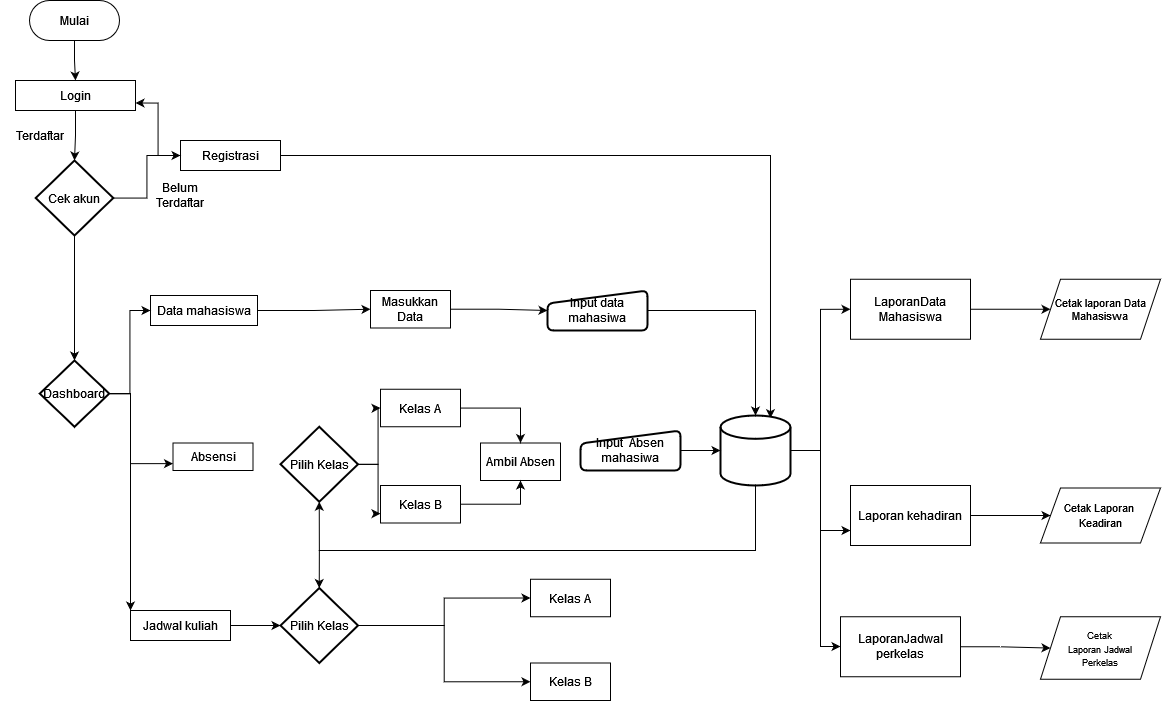

The diagram above was exported from draw.io. Its source (the exported page's mxGraphModel, read from the mxfile embedded in the PNG):
<mxGraphModel dx="1240" dy="1838" grid="1" gridSize="10" guides="1" tooltips="1" connect="1" arrows="1" fold="1" page="1" pageScale="1" pageWidth="827" pageHeight="1169" math="0" shadow="0">
  <root>
    <mxCell id="WIyWlLk6GJQsqaUBKTNV-0" />
    <mxCell id="WIyWlLk6GJQsqaUBKTNV-1" parent="WIyWlLk6GJQsqaUBKTNV-0" />
    <mxCell id="qViinOCJQrsBwQdackap-48" value="" style="edgeStyle=orthogonalEdgeStyle;rounded=0;orthogonalLoop=1;jettySize=auto;html=1;" parent="WIyWlLk6GJQsqaUBKTNV-1" source="qViinOCJQrsBwQdackap-3" target="qViinOCJQrsBwQdackap-19" edge="1">
      <mxGeometry relative="1" as="geometry" />
    </mxCell>
    <mxCell id="qViinOCJQrsBwQdackap-3" value="Login" style="rounded=0;whiteSpace=wrap;html=1;" parent="WIyWlLk6GJQsqaUBKTNV-1" vertex="1">
      <mxGeometry x="125" y="-280" width="120" height="30" as="geometry" />
    </mxCell>
    <mxCell id="qViinOCJQrsBwQdackap-47" value="" style="edgeStyle=orthogonalEdgeStyle;rounded=0;orthogonalLoop=1;jettySize=auto;html=1;" parent="WIyWlLk6GJQsqaUBKTNV-1" source="qViinOCJQrsBwQdackap-4" target="qViinOCJQrsBwQdackap-3" edge="1">
      <mxGeometry relative="1" as="geometry" />
    </mxCell>
    <mxCell id="qViinOCJQrsBwQdackap-4" value="Mulai" style="rounded=1;whiteSpace=wrap;html=1;arcSize=50;" parent="WIyWlLk6GJQsqaUBKTNV-1" vertex="1">
      <mxGeometry x="139" y="-360" width="90" height="40" as="geometry" />
    </mxCell>
    <mxCell id="qViinOCJQrsBwQdackap-50" style="edgeStyle=orthogonalEdgeStyle;rounded=0;orthogonalLoop=1;jettySize=auto;html=1;entryX=1;entryY=0.75;entryDx=0;entryDy=0;" parent="WIyWlLk6GJQsqaUBKTNV-1" source="qViinOCJQrsBwQdackap-10" target="qViinOCJQrsBwQdackap-3" edge="1">
      <mxGeometry relative="1" as="geometry" />
    </mxCell>
    <mxCell id="F9qN0QspJ3WIYixY5ir_-43" style="edgeStyle=orthogonalEdgeStyle;rounded=0;orthogonalLoop=1;jettySize=auto;html=1;exitX=1;exitY=0.5;exitDx=0;exitDy=0;entryX=0.714;entryY=0.038;entryDx=0;entryDy=0;entryPerimeter=0;fontSize=9;" parent="WIyWlLk6GJQsqaUBKTNV-1" source="qViinOCJQrsBwQdackap-10" target="qViinOCJQrsBwQdackap-15" edge="1">
      <mxGeometry relative="1" as="geometry" />
    </mxCell>
    <mxCell id="qViinOCJQrsBwQdackap-10" value="Registrasi" style="rounded=0;whiteSpace=wrap;html=1;" parent="WIyWlLk6GJQsqaUBKTNV-1" vertex="1">
      <mxGeometry x="290" y="-220" width="100" height="30" as="geometry" />
    </mxCell>
    <mxCell id="qViinOCJQrsBwQdackap-46" value="" style="edgeStyle=orthogonalEdgeStyle;rounded=0;orthogonalLoop=1;jettySize=auto;html=1;" parent="WIyWlLk6GJQsqaUBKTNV-1" source="qViinOCJQrsBwQdackap-14" target="qViinOCJQrsBwQdackap-15" edge="1">
      <mxGeometry relative="1" as="geometry" />
    </mxCell>
    <mxCell id="qViinOCJQrsBwQdackap-14" value="Input data mahasiwa" style="html=1;strokeWidth=2;shape=manualInput;whiteSpace=wrap;rounded=1;size=13;arcSize=12;" parent="WIyWlLk6GJQsqaUBKTNV-1" vertex="1">
      <mxGeometry x="657" y="-70" width="100" height="40" as="geometry" />
    </mxCell>
    <mxCell id="5nsvVqcCRrOEZ_WGzSPm-12" style="edgeStyle=orthogonalEdgeStyle;rounded=0;orthogonalLoop=1;jettySize=auto;html=1;entryX=0.5;entryY=1;entryDx=0;entryDy=0;entryPerimeter=0;" edge="1" parent="WIyWlLk6GJQsqaUBKTNV-1" source="qViinOCJQrsBwQdackap-15" target="5nsvVqcCRrOEZ_WGzSPm-1">
      <mxGeometry relative="1" as="geometry">
        <Array as="points">
          <mxPoint x="865" y="190" />
          <mxPoint x="429" y="190" />
        </Array>
      </mxGeometry>
    </mxCell>
    <mxCell id="5nsvVqcCRrOEZ_WGzSPm-13" style="edgeStyle=orthogonalEdgeStyle;rounded=0;orthogonalLoop=1;jettySize=auto;html=1;entryX=0.5;entryY=0;entryDx=0;entryDy=0;entryPerimeter=0;" edge="1" parent="WIyWlLk6GJQsqaUBKTNV-1" source="qViinOCJQrsBwQdackap-15" target="F9qN0QspJ3WIYixY5ir_-15">
      <mxGeometry relative="1" as="geometry">
        <Array as="points">
          <mxPoint x="865" y="190" />
          <mxPoint x="429" y="190" />
        </Array>
      </mxGeometry>
    </mxCell>
    <mxCell id="5nsvVqcCRrOEZ_WGzSPm-14" style="edgeStyle=orthogonalEdgeStyle;rounded=0;orthogonalLoop=1;jettySize=auto;html=1;entryX=0;entryY=0.5;entryDx=0;entryDy=0;" edge="1" parent="WIyWlLk6GJQsqaUBKTNV-1" source="qViinOCJQrsBwQdackap-15" target="qViinOCJQrsBwQdackap-64">
      <mxGeometry relative="1" as="geometry" />
    </mxCell>
    <mxCell id="5nsvVqcCRrOEZ_WGzSPm-15" style="edgeStyle=orthogonalEdgeStyle;rounded=0;orthogonalLoop=1;jettySize=auto;html=1;entryX=0;entryY=0.75;entryDx=0;entryDy=0;" edge="1" parent="WIyWlLk6GJQsqaUBKTNV-1" source="qViinOCJQrsBwQdackap-15" target="qViinOCJQrsBwQdackap-68">
      <mxGeometry relative="1" as="geometry" />
    </mxCell>
    <mxCell id="5nsvVqcCRrOEZ_WGzSPm-16" style="edgeStyle=orthogonalEdgeStyle;rounded=0;orthogonalLoop=1;jettySize=auto;html=1;" edge="1" parent="WIyWlLk6GJQsqaUBKTNV-1" source="qViinOCJQrsBwQdackap-15" target="qViinOCJQrsBwQdackap-66">
      <mxGeometry relative="1" as="geometry">
        <Array as="points">
          <mxPoint x="930" y="90" />
          <mxPoint x="930" y="286" />
        </Array>
      </mxGeometry>
    </mxCell>
    <mxCell id="qViinOCJQrsBwQdackap-15" value="" style="strokeWidth=2;html=1;shape=mxgraph.flowchart.database;whiteSpace=wrap;" parent="WIyWlLk6GJQsqaUBKTNV-1" vertex="1">
      <mxGeometry x="830" y="55" width="70" height="70" as="geometry" />
    </mxCell>
    <mxCell id="F9qN0QspJ3WIYixY5ir_-20" value="" style="edgeStyle=orthogonalEdgeStyle;rounded=0;orthogonalLoop=1;jettySize=auto;html=1;" parent="WIyWlLk6GJQsqaUBKTNV-1" source="qViinOCJQrsBwQdackap-16" target="F9qN0QspJ3WIYixY5ir_-15" edge="1">
      <mxGeometry relative="1" as="geometry" />
    </mxCell>
    <mxCell id="qViinOCJQrsBwQdackap-16" value="Jadwal kuliah" style="rounded=0;whiteSpace=wrap;html=1;" parent="WIyWlLk6GJQsqaUBKTNV-1" vertex="1">
      <mxGeometry x="240" y="250" width="100" height="30" as="geometry" />
    </mxCell>
    <mxCell id="qViinOCJQrsBwQdackap-49" style="edgeStyle=orthogonalEdgeStyle;rounded=0;orthogonalLoop=1;jettySize=auto;html=1;" parent="WIyWlLk6GJQsqaUBKTNV-1" source="qViinOCJQrsBwQdackap-19" target="qViinOCJQrsBwQdackap-10" edge="1">
      <mxGeometry relative="1" as="geometry" />
    </mxCell>
    <mxCell id="qViinOCJQrsBwQdackap-57" value="" style="edgeStyle=orthogonalEdgeStyle;rounded=0;orthogonalLoop=1;jettySize=auto;html=1;" parent="WIyWlLk6GJQsqaUBKTNV-1" source="qViinOCJQrsBwQdackap-19" target="qViinOCJQrsBwQdackap-54" edge="1">
      <mxGeometry relative="1" as="geometry" />
    </mxCell>
    <mxCell id="qViinOCJQrsBwQdackap-19" value="Cek akun" style="strokeWidth=2;html=1;shape=mxgraph.flowchart.decision;whiteSpace=wrap;" parent="WIyWlLk6GJQsqaUBKTNV-1" vertex="1">
      <mxGeometry x="145.25" y="-200" width="77.5" height="75" as="geometry" />
    </mxCell>
    <mxCell id="F9qN0QspJ3WIYixY5ir_-24" style="edgeStyle=orthogonalEdgeStyle;rounded=0;orthogonalLoop=1;jettySize=auto;html=1;entryX=0;entryY=0.5;entryDx=0;entryDy=0;" parent="WIyWlLk6GJQsqaUBKTNV-1" source="qViinOCJQrsBwQdackap-24" target="qViinOCJQrsBwQdackap-14" edge="1">
      <mxGeometry relative="1" as="geometry">
        <mxPoint x="640" y="-50" as="targetPoint" />
      </mxGeometry>
    </mxCell>
    <mxCell id="qViinOCJQrsBwQdackap-24" value="Masukkan Data" style="rounded=0;whiteSpace=wrap;html=1;" parent="WIyWlLk6GJQsqaUBKTNV-1" vertex="1">
      <mxGeometry x="480" y="-70" width="80" height="37.5" as="geometry" />
    </mxCell>
    <mxCell id="qViinOCJQrsBwQdackap-26" value="Ambil Absen" style="rounded=0;whiteSpace=wrap;html=1;" parent="WIyWlLk6GJQsqaUBKTNV-1" vertex="1">
      <mxGeometry x="590" y="82.5" width="80" height="37.5" as="geometry" />
    </mxCell>
    <mxCell id="qViinOCJQrsBwQdackap-28" style="edgeStyle=orthogonalEdgeStyle;rounded=0;orthogonalLoop=1;jettySize=auto;html=1;exitX=0.5;exitY=1;exitDx=0;exitDy=0;" parent="WIyWlLk6GJQsqaUBKTNV-1" edge="1">
      <mxGeometry relative="1" as="geometry">
        <mxPoint x="407" y="217.5" as="sourcePoint" />
        <mxPoint x="407" y="217.5" as="targetPoint" />
      </mxGeometry>
    </mxCell>
    <mxCell id="qViinOCJQrsBwQdackap-53" style="edgeStyle=orthogonalEdgeStyle;rounded=0;orthogonalLoop=1;jettySize=auto;html=1;exitX=0.5;exitY=1;exitDx=0;exitDy=0;" parent="WIyWlLk6GJQsqaUBKTNV-1" edge="1">
      <mxGeometry relative="1" as="geometry">
        <mxPoint x="730" y="-116.25" as="sourcePoint" />
        <mxPoint x="730" y="-116.25" as="targetPoint" />
      </mxGeometry>
    </mxCell>
    <mxCell id="F9qN0QspJ3WIYixY5ir_-22" style="edgeStyle=orthogonalEdgeStyle;rounded=0;orthogonalLoop=1;jettySize=auto;html=1;" parent="WIyWlLk6GJQsqaUBKTNV-1" source="qViinOCJQrsBwQdackap-12" target="qViinOCJQrsBwQdackap-24" edge="1">
      <mxGeometry relative="1" as="geometry" />
    </mxCell>
    <mxCell id="qViinOCJQrsBwQdackap-12" value="Data mahasiswa" style="rounded=0;whiteSpace=wrap;html=1;" parent="WIyWlLk6GJQsqaUBKTNV-1" vertex="1">
      <mxGeometry x="260" y="-65" width="107" height="30" as="geometry" />
    </mxCell>
    <mxCell id="F9qN0QspJ3WIYixY5ir_-7" style="edgeStyle=orthogonalEdgeStyle;rounded=0;orthogonalLoop=1;jettySize=auto;html=1;entryX=0;entryY=0.5;entryDx=0;entryDy=0;" parent="WIyWlLk6GJQsqaUBKTNV-1" source="qViinOCJQrsBwQdackap-54" target="qViinOCJQrsBwQdackap-12" edge="1">
      <mxGeometry relative="1" as="geometry" />
    </mxCell>
    <mxCell id="F9qN0QspJ3WIYixY5ir_-13" style="edgeStyle=orthogonalEdgeStyle;rounded=0;orthogonalLoop=1;jettySize=auto;html=1;" parent="WIyWlLk6GJQsqaUBKTNV-1" source="qViinOCJQrsBwQdackap-54" target="qViinOCJQrsBwQdackap-16" edge="1">
      <mxGeometry relative="1" as="geometry">
        <Array as="points">
          <mxPoint x="240" y="33" />
        </Array>
      </mxGeometry>
    </mxCell>
    <mxCell id="5nsvVqcCRrOEZ_WGzSPm-4" style="edgeStyle=orthogonalEdgeStyle;rounded=0;orthogonalLoop=1;jettySize=auto;html=1;entryX=0;entryY=0.75;entryDx=0;entryDy=0;" edge="1" parent="WIyWlLk6GJQsqaUBKTNV-1" source="qViinOCJQrsBwQdackap-54" target="F9qN0QspJ3WIYixY5ir_-2">
      <mxGeometry relative="1" as="geometry">
        <Array as="points">
          <mxPoint x="240" y="33" />
          <mxPoint x="240" y="103" />
        </Array>
      </mxGeometry>
    </mxCell>
    <mxCell id="qViinOCJQrsBwQdackap-54" value="Dashboard" style="strokeWidth=2;html=1;shape=mxgraph.flowchart.decision;whiteSpace=wrap;" parent="WIyWlLk6GJQsqaUBKTNV-1" vertex="1">
      <mxGeometry x="149.25" width="69.5" height="66.25" as="geometry" />
    </mxCell>
    <mxCell id="F9qN0QspJ3WIYixY5ir_-45" style="edgeStyle=orthogonalEdgeStyle;rounded=0;orthogonalLoop=1;jettySize=auto;html=1;exitX=1;exitY=0.5;exitDx=0;exitDy=0;fontSize=11;" parent="WIyWlLk6GJQsqaUBKTNV-1" source="qViinOCJQrsBwQdackap-64" target="F9qN0QspJ3WIYixY5ir_-44" edge="1">
      <mxGeometry relative="1" as="geometry" />
    </mxCell>
    <mxCell id="qViinOCJQrsBwQdackap-64" value="LaporanData Mahasiswa" style="whiteSpace=wrap;html=1;rounded=0;" parent="WIyWlLk6GJQsqaUBKTNV-1" vertex="1">
      <mxGeometry x="960" y="-81.25" width="120" height="60" as="geometry" />
    </mxCell>
    <mxCell id="F9qN0QspJ3WIYixY5ir_-39" style="edgeStyle=orthogonalEdgeStyle;rounded=0;orthogonalLoop=1;jettySize=auto;html=1;exitX=1;exitY=0.5;exitDx=0;exitDy=0;fontSize=9;" parent="WIyWlLk6GJQsqaUBKTNV-1" source="qViinOCJQrsBwQdackap-66" target="F9qN0QspJ3WIYixY5ir_-37" edge="1">
      <mxGeometry relative="1" as="geometry" />
    </mxCell>
    <mxCell id="qViinOCJQrsBwQdackap-66" value="LaporanJadwal perkelas" style="whiteSpace=wrap;html=1;rounded=0;" parent="WIyWlLk6GJQsqaUBKTNV-1" vertex="1">
      <mxGeometry x="950" y="256.25" width="120" height="60" as="geometry" />
    </mxCell>
    <mxCell id="F9qN0QspJ3WIYixY5ir_-40" style="edgeStyle=orthogonalEdgeStyle;rounded=0;orthogonalLoop=1;jettySize=auto;html=1;exitX=1;exitY=0.5;exitDx=0;exitDy=0;fontSize=9;" parent="WIyWlLk6GJQsqaUBKTNV-1" source="qViinOCJQrsBwQdackap-68" target="F9qN0QspJ3WIYixY5ir_-36" edge="1">
      <mxGeometry relative="1" as="geometry" />
    </mxCell>
    <mxCell id="qViinOCJQrsBwQdackap-68" value="Laporan kehadiran" style="whiteSpace=wrap;html=1;rounded=0;" parent="WIyWlLk6GJQsqaUBKTNV-1" vertex="1">
      <mxGeometry x="960" y="125" width="120" height="60" as="geometry" />
    </mxCell>
    <mxCell id="F9qN0QspJ3WIYixY5ir_-0" value="Belum Terdaftar" style="text;html=1;strokeColor=none;fillColor=none;align=center;verticalAlign=middle;whiteSpace=wrap;rounded=0;" parent="WIyWlLk6GJQsqaUBKTNV-1" vertex="1">
      <mxGeometry x="250" y="-180" width="80" height="30" as="geometry" />
    </mxCell>
    <mxCell id="F9qN0QspJ3WIYixY5ir_-1" value="Terdaftar" style="text;html=1;strokeColor=none;fillColor=none;align=center;verticalAlign=middle;whiteSpace=wrap;rounded=0;" parent="WIyWlLk6GJQsqaUBKTNV-1" vertex="1">
      <mxGeometry x="110" y="-240" width="80" height="30" as="geometry" />
    </mxCell>
    <mxCell id="F9qN0QspJ3WIYixY5ir_-2" value="Absensi" style="rounded=0;whiteSpace=wrap;html=1;" parent="WIyWlLk6GJQsqaUBKTNV-1" vertex="1">
      <mxGeometry x="282.5" y="82.5" width="80" height="27.5" as="geometry" />
    </mxCell>
    <mxCell id="F9qN0QspJ3WIYixY5ir_-12" style="edgeStyle=orthogonalEdgeStyle;rounded=0;orthogonalLoop=1;jettySize=auto;html=1;entryX=0;entryY=0.5;entryDx=0;entryDy=0;entryPerimeter=0;" parent="WIyWlLk6GJQsqaUBKTNV-1" source="F9qN0QspJ3WIYixY5ir_-9" target="qViinOCJQrsBwQdackap-15" edge="1">
      <mxGeometry relative="1" as="geometry" />
    </mxCell>
    <mxCell id="F9qN0QspJ3WIYixY5ir_-9" value="Input&amp;nbsp; Absen mahasiwa" style="html=1;strokeWidth=2;shape=manualInput;whiteSpace=wrap;rounded=1;size=13;arcSize=12;" parent="WIyWlLk6GJQsqaUBKTNV-1" vertex="1">
      <mxGeometry x="690" y="70" width="100" height="40" as="geometry" />
    </mxCell>
    <mxCell id="F9qN0QspJ3WIYixY5ir_-18" style="edgeStyle=orthogonalEdgeStyle;rounded=0;orthogonalLoop=1;jettySize=auto;html=1;entryX=0;entryY=0.5;entryDx=0;entryDy=0;" parent="WIyWlLk6GJQsqaUBKTNV-1" source="F9qN0QspJ3WIYixY5ir_-15" target="F9qN0QspJ3WIYixY5ir_-16" edge="1">
      <mxGeometry relative="1" as="geometry" />
    </mxCell>
    <mxCell id="F9qN0QspJ3WIYixY5ir_-19" style="edgeStyle=orthogonalEdgeStyle;rounded=0;orthogonalLoop=1;jettySize=auto;html=1;entryX=0;entryY=0.5;entryDx=0;entryDy=0;" parent="WIyWlLk6GJQsqaUBKTNV-1" source="F9qN0QspJ3WIYixY5ir_-15" target="F9qN0QspJ3WIYixY5ir_-17" edge="1">
      <mxGeometry relative="1" as="geometry" />
    </mxCell>
    <mxCell id="F9qN0QspJ3WIYixY5ir_-15" value="Pilih Kelas" style="strokeWidth=2;html=1;shape=mxgraph.flowchart.decision;whiteSpace=wrap;" parent="WIyWlLk6GJQsqaUBKTNV-1" vertex="1">
      <mxGeometry x="390" y="227.5" width="77.5" height="75" as="geometry" />
    </mxCell>
    <mxCell id="F9qN0QspJ3WIYixY5ir_-16" value="Kelas A" style="rounded=0;whiteSpace=wrap;html=1;" parent="WIyWlLk6GJQsqaUBKTNV-1" vertex="1">
      <mxGeometry x="640" y="218.75" width="80" height="37.5" as="geometry" />
    </mxCell>
    <mxCell id="F9qN0QspJ3WIYixY5ir_-17" value="Kelas B" style="rounded=0;whiteSpace=wrap;html=1;" parent="WIyWlLk6GJQsqaUBKTNV-1" vertex="1">
      <mxGeometry x="640" y="302.5" width="80" height="37.5" as="geometry" />
    </mxCell>
    <mxCell id="F9qN0QspJ3WIYixY5ir_-36" value="&lt;font style=&quot;font-size: 11px&quot;&gt;Cetak Laporan&amp;nbsp; Keadiran &lt;/font&gt;" style="shape=parallelogram;perimeter=parallelogramPerimeter;whiteSpace=wrap;html=1;fixedSize=1;" parent="WIyWlLk6GJQsqaUBKTNV-1" vertex="1">
      <mxGeometry x="1150" y="127.5" width="120" height="55" as="geometry" />
    </mxCell>
    <mxCell id="F9qN0QspJ3WIYixY5ir_-37" value="&lt;div&gt;&lt;font style=&quot;font-size: 9px&quot;&gt;Cetak &lt;br&gt;&lt;/font&gt;&lt;/div&gt;&lt;div&gt;&lt;font style=&quot;font-size: 9px&quot;&gt;Laporan Jadwal &lt;br&gt;&lt;/font&gt;&lt;/div&gt;&lt;div&gt;&lt;font style=&quot;font-size: 9px&quot;&gt;Perkelas &lt;/font&gt;&lt;/div&gt;" style="shape=parallelogram;perimeter=parallelogramPerimeter;whiteSpace=wrap;html=1;fixedSize=1;fontSize=11;" parent="WIyWlLk6GJQsqaUBKTNV-1" vertex="1">
      <mxGeometry x="1150" y="256.25" width="120" height="62.5" as="geometry" />
    </mxCell>
    <mxCell id="F9qN0QspJ3WIYixY5ir_-44" value="&lt;font style=&quot;font-size: 11px&quot;&gt;Cetak laporan Data Mahasiswa&lt;br&gt;&lt;/font&gt;" style="shape=parallelogram;perimeter=parallelogramPerimeter;whiteSpace=wrap;html=1;fixedSize=1;fontSize=9;" parent="WIyWlLk6GJQsqaUBKTNV-1" vertex="1">
      <mxGeometry x="1150" y="-81.25" width="120" height="60" as="geometry" />
    </mxCell>
    <mxCell id="5nsvVqcCRrOEZ_WGzSPm-8" style="edgeStyle=orthogonalEdgeStyle;rounded=0;orthogonalLoop=1;jettySize=auto;html=1;entryX=0;entryY=0.5;entryDx=0;entryDy=0;" edge="1" parent="WIyWlLk6GJQsqaUBKTNV-1" source="5nsvVqcCRrOEZ_WGzSPm-1" target="5nsvVqcCRrOEZ_WGzSPm-6">
      <mxGeometry relative="1" as="geometry" />
    </mxCell>
    <mxCell id="5nsvVqcCRrOEZ_WGzSPm-9" style="edgeStyle=orthogonalEdgeStyle;rounded=0;orthogonalLoop=1;jettySize=auto;html=1;entryX=0;entryY=0.75;entryDx=0;entryDy=0;" edge="1" parent="WIyWlLk6GJQsqaUBKTNV-1" source="5nsvVqcCRrOEZ_WGzSPm-1" target="5nsvVqcCRrOEZ_WGzSPm-7">
      <mxGeometry relative="1" as="geometry" />
    </mxCell>
    <mxCell id="5nsvVqcCRrOEZ_WGzSPm-1" value="Pilih Kelas" style="strokeWidth=2;html=1;shape=mxgraph.flowchart.decision;whiteSpace=wrap;" vertex="1" parent="WIyWlLk6GJQsqaUBKTNV-1">
      <mxGeometry x="390" y="66.25" width="77.5" height="75" as="geometry" />
    </mxCell>
    <mxCell id="5nsvVqcCRrOEZ_WGzSPm-10" style="edgeStyle=orthogonalEdgeStyle;rounded=0;orthogonalLoop=1;jettySize=auto;html=1;" edge="1" parent="WIyWlLk6GJQsqaUBKTNV-1" source="5nsvVqcCRrOEZ_WGzSPm-6" target="qViinOCJQrsBwQdackap-26">
      <mxGeometry relative="1" as="geometry" />
    </mxCell>
    <mxCell id="5nsvVqcCRrOEZ_WGzSPm-6" value="Kelas A" style="rounded=0;whiteSpace=wrap;html=1;" vertex="1" parent="WIyWlLk6GJQsqaUBKTNV-1">
      <mxGeometry x="490" y="28.75" width="80" height="37.5" as="geometry" />
    </mxCell>
    <mxCell id="5nsvVqcCRrOEZ_WGzSPm-11" style="edgeStyle=orthogonalEdgeStyle;rounded=0;orthogonalLoop=1;jettySize=auto;html=1;entryX=0.5;entryY=1;entryDx=0;entryDy=0;" edge="1" parent="WIyWlLk6GJQsqaUBKTNV-1" source="5nsvVqcCRrOEZ_WGzSPm-7" target="qViinOCJQrsBwQdackap-26">
      <mxGeometry relative="1" as="geometry" />
    </mxCell>
    <mxCell id="5nsvVqcCRrOEZ_WGzSPm-7" value="Kelas B" style="rounded=0;whiteSpace=wrap;html=1;" vertex="1" parent="WIyWlLk6GJQsqaUBKTNV-1">
      <mxGeometry x="490" y="125" width="80" height="37.5" as="geometry" />
    </mxCell>
  </root>
</mxGraphModel>